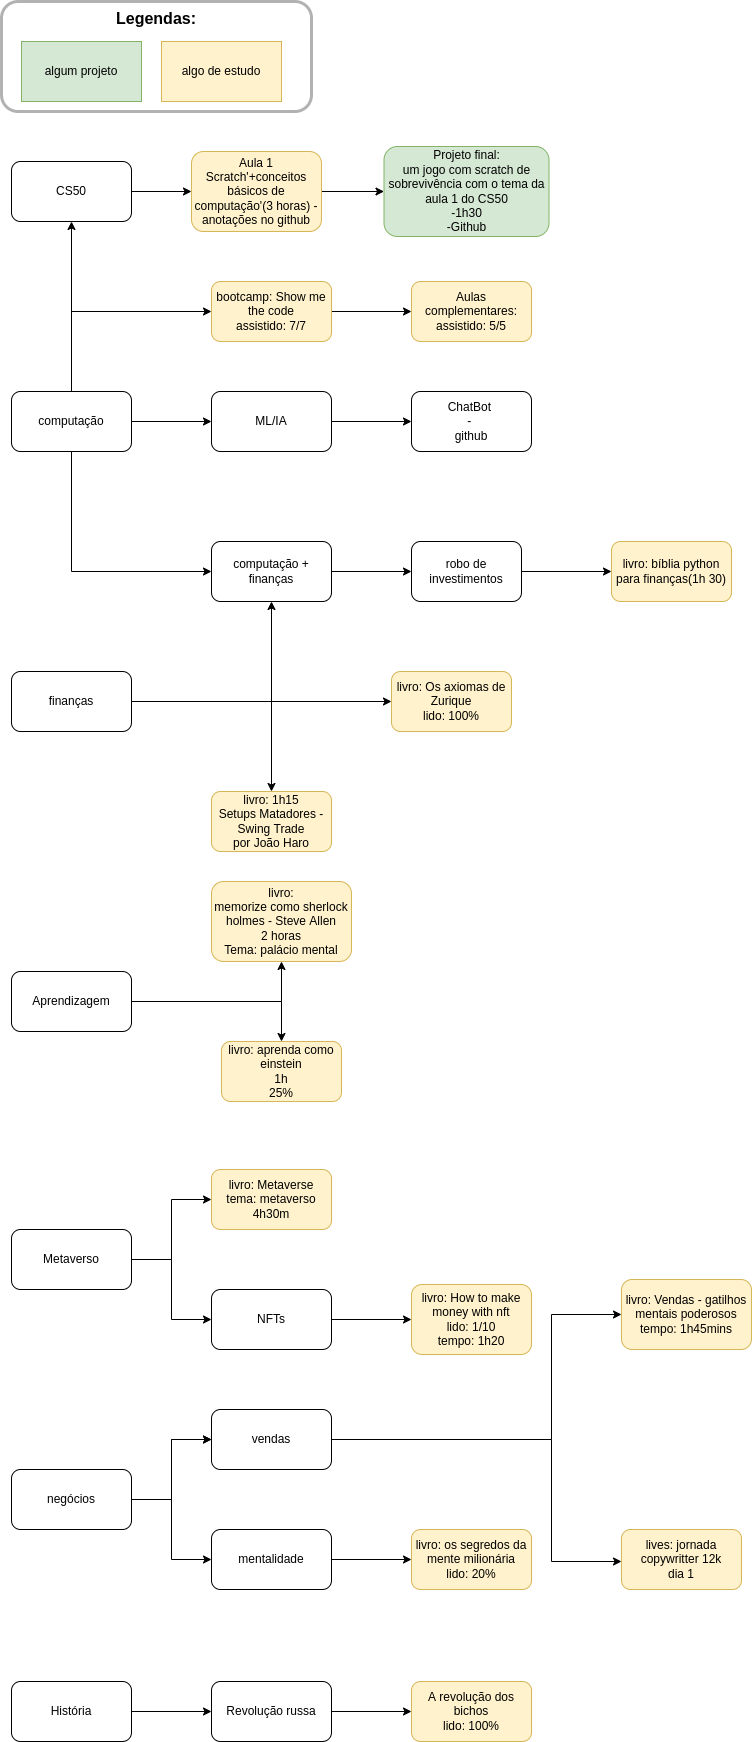

The diagram above was exported from draw.io. Its source (the exported page's mxGraphModel, read from the mxfile embedded in the PNG):
<mxGraphModel dx="1350" dy="878" grid="1" gridSize="10" guides="1" tooltips="1" connect="1" arrows="1" fold="1" page="1" pageScale="1" pageWidth="2500" pageHeight="1000" math="0" shadow="0">
  <root>
    <mxCell id="0" />
    <mxCell id="1" parent="0" />
    <mxCell id="HqooWimb8NqNPYKrkHc9-1" value="" style="edgeStyle=orthogonalEdgeStyle;rounded=0;orthogonalLoop=1;jettySize=auto;html=1;" parent="1" source="HqooWimb8NqNPYKrkHc9-2" target="HqooWimb8NqNPYKrkHc9-4" edge="1">
      <mxGeometry relative="1" as="geometry" />
    </mxCell>
    <mxCell id="78G1tEgX5QgwSWwoqBa3-2" value="" style="edgeStyle=orthogonalEdgeStyle;rounded=0;orthogonalLoop=1;jettySize=auto;html=1;" parent="1" source="HqooWimb8NqNPYKrkHc9-2" target="78G1tEgX5QgwSWwoqBa3-1" edge="1">
      <mxGeometry relative="1" as="geometry" />
    </mxCell>
    <mxCell id="th-7uO43FKWBNzGRh4X7-2" value="" style="edgeStyle=orthogonalEdgeStyle;rounded=0;orthogonalLoop=1;jettySize=auto;html=1;" parent="1" source="HqooWimb8NqNPYKrkHc9-2" target="th-7uO43FKWBNzGRh4X7-1" edge="1">
      <mxGeometry relative="1" as="geometry">
        <Array as="points">
          <mxPoint x="80" y="490" />
        </Array>
      </mxGeometry>
    </mxCell>
    <mxCell id="HqooWimb8NqNPYKrkHc9-2" value="computação" style="rounded=1;whiteSpace=wrap;html=1;" parent="1" vertex="1">
      <mxGeometry x="20" y="570" width="120" height="60" as="geometry" />
    </mxCell>
    <mxCell id="HqooWimb8NqNPYKrkHc9-3" value="" style="edgeStyle=orthogonalEdgeStyle;rounded=0;orthogonalLoop=1;jettySize=auto;html=1;" parent="1" source="HqooWimb8NqNPYKrkHc9-4" target="HqooWimb8NqNPYKrkHc9-6" edge="1">
      <mxGeometry relative="1" as="geometry" />
    </mxCell>
    <mxCell id="HqooWimb8NqNPYKrkHc9-4" value="CS50" style="whiteSpace=wrap;html=1;rounded=1;" parent="1" vertex="1">
      <mxGeometry x="20" y="340" width="120" height="60" as="geometry" />
    </mxCell>
    <mxCell id="HqooWimb8NqNPYKrkHc9-19" value="" style="edgeStyle=orthogonalEdgeStyle;rounded=0;orthogonalLoop=1;jettySize=auto;html=1;" parent="1" source="HqooWimb8NqNPYKrkHc9-6" target="HqooWimb8NqNPYKrkHc9-18" edge="1">
      <mxGeometry relative="1" as="geometry" />
    </mxCell>
    <mxCell id="HqooWimb8NqNPYKrkHc9-6" value="Aula 1&lt;br&gt;Scratch'+conceitos básicos de computação'(3 horas) - anotações no github" style="whiteSpace=wrap;html=1;rounded=1;fillColor=#fff2cc;strokeColor=#d6b656;" parent="1" vertex="1">
      <mxGeometry x="200" y="330" width="130" height="80" as="geometry" />
    </mxCell>
    <mxCell id="HqooWimb8NqNPYKrkHc9-8" value="" style="edgeStyle=orthogonalEdgeStyle;rounded=0;orthogonalLoop=1;jettySize=auto;html=1;" parent="1" source="HqooWimb8NqNPYKrkHc9-9" target="HqooWimb8NqNPYKrkHc9-11" edge="1">
      <mxGeometry relative="1" as="geometry" />
    </mxCell>
    <mxCell id="78G1tEgX5QgwSWwoqBa3-6" value="" style="edgeStyle=orthogonalEdgeStyle;rounded=0;orthogonalLoop=1;jettySize=auto;html=1;" parent="1" source="HqooWimb8NqNPYKrkHc9-9" target="78G1tEgX5QgwSWwoqBa3-5" edge="1">
      <mxGeometry relative="1" as="geometry" />
    </mxCell>
    <mxCell id="HqooWimb8NqNPYKrkHc9-9" value="finanças" style="rounded=1;whiteSpace=wrap;html=1;" parent="1" vertex="1">
      <mxGeometry x="20" y="850" width="120" height="60" as="geometry" />
    </mxCell>
    <mxCell id="HqooWimb8NqNPYKrkHc9-10" value="" style="edgeStyle=orthogonalEdgeStyle;rounded=0;orthogonalLoop=1;jettySize=auto;html=1;" parent="1" source="HqooWimb8NqNPYKrkHc9-11" target="HqooWimb8NqNPYKrkHc9-14" edge="1">
      <mxGeometry relative="1" as="geometry" />
    </mxCell>
    <mxCell id="HqooWimb8NqNPYKrkHc9-11" value="computação + finanças" style="rounded=1;whiteSpace=wrap;html=1;" parent="1" vertex="1">
      <mxGeometry x="220" y="720" width="120" height="60" as="geometry" />
    </mxCell>
    <mxCell id="HqooWimb8NqNPYKrkHc9-12" value="" style="endArrow=classic;html=1;rounded=0;entryX=0;entryY=0.5;entryDx=0;entryDy=0;exitX=0.5;exitY=1;exitDx=0;exitDy=0;" parent="1" source="HqooWimb8NqNPYKrkHc9-2" target="HqooWimb8NqNPYKrkHc9-11" edge="1">
      <mxGeometry width="50" height="50" relative="1" as="geometry">
        <mxPoint x="380" y="790" as="sourcePoint" />
        <mxPoint x="430" y="740" as="targetPoint" />
        <Array as="points">
          <mxPoint x="80" y="750" />
        </Array>
      </mxGeometry>
    </mxCell>
    <mxCell id="HqooWimb8NqNPYKrkHc9-13" value="" style="edgeStyle=orthogonalEdgeStyle;rounded=0;orthogonalLoop=1;jettySize=auto;html=1;" parent="1" source="HqooWimb8NqNPYKrkHc9-14" target="HqooWimb8NqNPYKrkHc9-15" edge="1">
      <mxGeometry relative="1" as="geometry" />
    </mxCell>
    <mxCell id="HqooWimb8NqNPYKrkHc9-14" value="robo de investimentos" style="rounded=1;whiteSpace=wrap;html=1;" parent="1" vertex="1">
      <mxGeometry x="420" y="720" width="110" height="60" as="geometry" />
    </mxCell>
    <mxCell id="HqooWimb8NqNPYKrkHc9-15" value="livro: bíblia python para finanças(1h 30)" style="rounded=1;whiteSpace=wrap;html=1;fillColor=#fff2cc;strokeColor=#d6b656;" parent="1" vertex="1">
      <mxGeometry x="620" y="720" width="120" height="60" as="geometry" />
    </mxCell>
    <mxCell id="HqooWimb8NqNPYKrkHc9-16" value="algum projeto" style="rounded=0;whiteSpace=wrap;html=1;fillColor=#d5e8d4;strokeColor=#82b366;" parent="1" vertex="1">
      <mxGeometry x="30" y="220" width="120" height="60" as="geometry" />
    </mxCell>
    <mxCell id="HqooWimb8NqNPYKrkHc9-17" value="algo de estudo" style="rounded=0;whiteSpace=wrap;html=1;fillColor=#fff2cc;strokeColor=#d6b656;" parent="1" vertex="1">
      <mxGeometry x="170" y="220" width="120" height="60" as="geometry" />
    </mxCell>
    <mxCell id="HqooWimb8NqNPYKrkHc9-18" value="&lt;span&gt;Projeto final:&lt;/span&gt;&lt;br&gt;&lt;span&gt;um jogo com scratch de sobrevivência com o tema da aula 1 do CS50&lt;/span&gt;&lt;br&gt;&lt;span&gt;-1h30&lt;/span&gt;&lt;br&gt;&lt;span&gt;-Github&lt;/span&gt;" style="whiteSpace=wrap;html=1;fillColor=#d5e8d4;strokeColor=#82b366;rounded=1;" parent="1" vertex="1">
      <mxGeometry x="392.5" y="325" width="165" height="90" as="geometry" />
    </mxCell>
    <mxCell id="HqooWimb8NqNPYKrkHc9-20" value="&lt;font style=&quot;font-size: 16px&quot;&gt;&lt;b&gt;&lt;font style=&quot;font-size: 16px&quot;&gt;Legendas:&lt;br&gt;&lt;/font&gt;&lt;br&gt;&lt;br&gt;&lt;br&gt;&lt;/b&gt;&lt;br&gt;&lt;/font&gt;" style="rounded=1;opacity=30;shadow=0;glass=0;sketch=0;fillColor=none;strokeColor=#000000;strokeWidth=3;html=1;whiteSpace=wrap;" parent="1" vertex="1">
      <mxGeometry x="10" y="180" width="310" height="110" as="geometry" />
    </mxCell>
    <mxCell id="7HRRvFqfDj7pb3AEnHog-3" value="" style="edgeStyle=orthogonalEdgeStyle;rounded=0;orthogonalLoop=1;jettySize=auto;html=1;" parent="1" source="7HRRvFqfDj7pb3AEnHog-1" target="7HRRvFqfDj7pb3AEnHog-2" edge="1">
      <mxGeometry relative="1" as="geometry" />
    </mxCell>
    <mxCell id="oIZ69_ZTi7P20APm46cc-8" value="" style="edgeStyle=orthogonalEdgeStyle;rounded=0;orthogonalLoop=1;jettySize=auto;html=1;" parent="1" source="7HRRvFqfDj7pb3AEnHog-1" target="oIZ69_ZTi7P20APm46cc-7" edge="1">
      <mxGeometry relative="1" as="geometry" />
    </mxCell>
    <mxCell id="7HRRvFqfDj7pb3AEnHog-1" value="Aprendizagem" style="rounded=1;whiteSpace=wrap;html=1;" parent="1" vertex="1">
      <mxGeometry x="20" y="1150" width="120" height="60" as="geometry" />
    </mxCell>
    <mxCell id="7HRRvFqfDj7pb3AEnHog-2" value="livro:&lt;br&gt;memorize como sherlock holmes - Steve Allen&lt;br&gt;2 horas&lt;br&gt;Tema: palácio mental" style="whiteSpace=wrap;html=1;rounded=1;fillColor=#fff2cc;strokeColor=#d6b656;" parent="1" vertex="1">
      <mxGeometry x="220" y="1060" width="140" height="80" as="geometry" />
    </mxCell>
    <mxCell id="78G1tEgX5QgwSWwoqBa3-4" value="" style="edgeStyle=orthogonalEdgeStyle;rounded=0;orthogonalLoop=1;jettySize=auto;html=1;" parent="1" source="78G1tEgX5QgwSWwoqBa3-1" target="78G1tEgX5QgwSWwoqBa3-3" edge="1">
      <mxGeometry relative="1" as="geometry" />
    </mxCell>
    <mxCell id="78G1tEgX5QgwSWwoqBa3-1" value="ML/IA" style="whiteSpace=wrap;html=1;rounded=1;" parent="1" vertex="1">
      <mxGeometry x="220" y="570" width="120" height="60" as="geometry" />
    </mxCell>
    <mxCell id="78G1tEgX5QgwSWwoqBa3-3" value="ChatBot &lt;br&gt;- &lt;br&gt;github" style="whiteSpace=wrap;html=1;rounded=1;" parent="1" vertex="1">
      <mxGeometry x="420" y="570" width="120" height="60" as="geometry" />
    </mxCell>
    <mxCell id="78G1tEgX5QgwSWwoqBa3-5" value="livro: 1h15&lt;br&gt;Setups Matadores - Swing Trade&lt;br&gt;por João Haro" style="whiteSpace=wrap;html=1;rounded=1;fillColor=#fff2cc;strokeColor=#d6b656;" parent="1" vertex="1">
      <mxGeometry x="220" y="970" width="120" height="60" as="geometry" />
    </mxCell>
    <mxCell id="78G1tEgX5QgwSWwoqBa3-9" value="" style="edgeStyle=orthogonalEdgeStyle;rounded=0;orthogonalLoop=1;jettySize=auto;html=1;" parent="1" source="78G1tEgX5QgwSWwoqBa3-7" target="78G1tEgX5QgwSWwoqBa3-8" edge="1">
      <mxGeometry relative="1" as="geometry" />
    </mxCell>
    <mxCell id="78G1tEgX5QgwSWwoqBa3-7" value="Metaverso" style="rounded=1;whiteSpace=wrap;html=1;" parent="1" vertex="1">
      <mxGeometry x="20" y="1408" width="120" height="60" as="geometry" />
    </mxCell>
    <mxCell id="78G1tEgX5QgwSWwoqBa3-8" value="livro: Metaverse&lt;br&gt;tema: metaverso&lt;br&gt;4h30m" style="whiteSpace=wrap;html=1;rounded=1;fillColor=#fff2cc;strokeColor=#d6b656;" parent="1" vertex="1">
      <mxGeometry x="220" y="1348" width="120" height="60" as="geometry" />
    </mxCell>
    <mxCell id="-Lu8VP_Wb9shxh-caJVO-3" value="" style="edgeStyle=orthogonalEdgeStyle;rounded=0;orthogonalLoop=1;jettySize=auto;html=1;" parent="1" source="-Lu8VP_Wb9shxh-caJVO-1" target="-Lu8VP_Wb9shxh-caJVO-2" edge="1">
      <mxGeometry relative="1" as="geometry" />
    </mxCell>
    <mxCell id="DBwzxsC-fnQSIMs8K__Q-1" value="" style="edgeStyle=orthogonalEdgeStyle;rounded=0;orthogonalLoop=1;jettySize=auto;html=1;" parent="1" source="-Lu8VP_Wb9shxh-caJVO-1" target="-Lu8VP_Wb9shxh-caJVO-2" edge="1">
      <mxGeometry relative="1" as="geometry" />
    </mxCell>
    <mxCell id="-Lu8VP_Wb9shxh-caJVO-1" value="negócios" style="rounded=1;whiteSpace=wrap;html=1;" parent="1" vertex="1">
      <mxGeometry x="20" y="1648" width="120" height="60" as="geometry" />
    </mxCell>
    <mxCell id="-Lu8VP_Wb9shxh-caJVO-5" value="" style="edgeStyle=orthogonalEdgeStyle;rounded=0;orthogonalLoop=1;jettySize=auto;html=1;" parent="1" source="-Lu8VP_Wb9shxh-caJVO-2" target="-Lu8VP_Wb9shxh-caJVO-4" edge="1">
      <mxGeometry relative="1" as="geometry">
        <Array as="points">
          <mxPoint x="560" y="1618" />
          <mxPoint x="560" y="1493" />
        </Array>
      </mxGeometry>
    </mxCell>
    <mxCell id="-Lu8VP_Wb9shxh-caJVO-2" value="vendas" style="whiteSpace=wrap;html=1;rounded=1;" parent="1" vertex="1">
      <mxGeometry x="220" y="1588" width="120" height="60" as="geometry" />
    </mxCell>
    <mxCell id="-Lu8VP_Wb9shxh-caJVO-4" value="livro: Vendas - gatilhos mentais poderosos&lt;br&gt;tempo: 1h45mins" style="whiteSpace=wrap;html=1;rounded=1;fillColor=#fff2cc;strokeColor=#d6b656;" parent="1" vertex="1">
      <mxGeometry x="630" y="1458" width="130" height="70" as="geometry" />
    </mxCell>
    <mxCell id="oIZ69_ZTi7P20APm46cc-4" value="" style="edgeStyle=orthogonalEdgeStyle;rounded=0;orthogonalLoop=1;jettySize=auto;html=1;" parent="1" source="oIZ69_ZTi7P20APm46cc-1" target="oIZ69_ZTi7P20APm46cc-3" edge="1">
      <mxGeometry relative="1" as="geometry" />
    </mxCell>
    <mxCell id="oIZ69_ZTi7P20APm46cc-1" value="NFTs" style="rounded=1;whiteSpace=wrap;html=1;" parent="1" vertex="1">
      <mxGeometry x="220" y="1468" width="120" height="60" as="geometry" />
    </mxCell>
    <mxCell id="oIZ69_ZTi7P20APm46cc-2" value="" style="endArrow=classic;html=1;rounded=0;exitX=1;exitY=0.5;exitDx=0;exitDy=0;entryX=0;entryY=0.5;entryDx=0;entryDy=0;" parent="1" source="78G1tEgX5QgwSWwoqBa3-7" target="oIZ69_ZTi7P20APm46cc-1" edge="1">
      <mxGeometry width="50" height="50" relative="1" as="geometry">
        <mxPoint x="280" y="1258" as="sourcePoint" />
        <mxPoint x="330" y="1208" as="targetPoint" />
        <Array as="points">
          <mxPoint x="180" y="1438" />
          <mxPoint x="180" y="1498" />
        </Array>
      </mxGeometry>
    </mxCell>
    <mxCell id="oIZ69_ZTi7P20APm46cc-3" value="livro: How to make money with nft&lt;br&gt;lido: 1/10&lt;br&gt;tempo: 1h20" style="rounded=1;whiteSpace=wrap;html=1;fillColor=#fff2cc;strokeColor=#d6b656;" parent="1" vertex="1">
      <mxGeometry x="420" y="1463" width="120" height="70" as="geometry" />
    </mxCell>
    <mxCell id="oIZ69_ZTi7P20APm46cc-7" value="livro: aprenda como einstein&lt;br&gt;1h&lt;br&gt;25%" style="whiteSpace=wrap;html=1;rounded=1;fillColor=#fff2cc;strokeColor=#d6b656;" parent="1" vertex="1">
      <mxGeometry x="230" y="1220" width="120" height="60" as="geometry" />
    </mxCell>
    <mxCell id="n6WBt4vFfVzLE_xZDwsq-1" value="" style="endArrow=classic;html=1;rounded=0;exitX=1;exitY=0.5;exitDx=0;exitDy=0;" parent="1" source="HqooWimb8NqNPYKrkHc9-9" edge="1">
      <mxGeometry width="50" height="50" relative="1" as="geometry">
        <mxPoint x="660" y="900" as="sourcePoint" />
        <mxPoint x="400" y="880" as="targetPoint" />
        <Array as="points">
          <mxPoint x="280" y="880" />
        </Array>
      </mxGeometry>
    </mxCell>
    <mxCell id="n6WBt4vFfVzLE_xZDwsq-2" value="livro: Os axiomas de Zurique&lt;br&gt;lido: 100%" style="rounded=1;whiteSpace=wrap;html=1;fillColor=#fff2cc;strokeColor=#d6b656;" parent="1" vertex="1">
      <mxGeometry x="400" y="850" width="120" height="60" as="geometry" />
    </mxCell>
    <mxCell id="DBwzxsC-fnQSIMs8K__Q-5" value="" style="edgeStyle=orthogonalEdgeStyle;rounded=0;orthogonalLoop=1;jettySize=auto;html=1;" parent="1" source="DBwzxsC-fnQSIMs8K__Q-2" target="DBwzxsC-fnQSIMs8K__Q-4" edge="1">
      <mxGeometry relative="1" as="geometry" />
    </mxCell>
    <mxCell id="DBwzxsC-fnQSIMs8K__Q-2" value="mentalidade" style="rounded=1;whiteSpace=wrap;html=1;" parent="1" vertex="1">
      <mxGeometry x="220" y="1708" width="120" height="60" as="geometry" />
    </mxCell>
    <mxCell id="DBwzxsC-fnQSIMs8K__Q-3" value="" style="endArrow=classic;html=1;rounded=0;exitX=1;exitY=0.5;exitDx=0;exitDy=0;entryX=0;entryY=0.5;entryDx=0;entryDy=0;" parent="1" source="-Lu8VP_Wb9shxh-caJVO-1" target="DBwzxsC-fnQSIMs8K__Q-2" edge="1">
      <mxGeometry width="50" height="50" relative="1" as="geometry">
        <mxPoint x="660" y="1690" as="sourcePoint" />
        <mxPoint x="170" y="1710" as="targetPoint" />
        <Array as="points">
          <mxPoint x="180" y="1678" />
          <mxPoint x="180" y="1738" />
        </Array>
      </mxGeometry>
    </mxCell>
    <mxCell id="DBwzxsC-fnQSIMs8K__Q-4" value="livro: os segredos da mente milionária&lt;br&gt;lido: 20%" style="whiteSpace=wrap;html=1;rounded=1;fillColor=#fff2cc;strokeColor=#d6b656;" parent="1" vertex="1">
      <mxGeometry x="420" y="1708" width="120" height="60" as="geometry" />
    </mxCell>
    <mxCell id="6Qi4Ou1KrIt7y5DrtKKQ-3" value="" style="edgeStyle=orthogonalEdgeStyle;rounded=0;orthogonalLoop=1;jettySize=auto;html=1;" parent="1" source="6Qi4Ou1KrIt7y5DrtKKQ-1" target="6Qi4Ou1KrIt7y5DrtKKQ-2" edge="1">
      <mxGeometry relative="1" as="geometry" />
    </mxCell>
    <mxCell id="6Qi4Ou1KrIt7y5DrtKKQ-1" value="História" style="rounded=1;whiteSpace=wrap;html=1;" parent="1" vertex="1">
      <mxGeometry x="20" y="1860" width="120" height="60" as="geometry" />
    </mxCell>
    <mxCell id="6Qi4Ou1KrIt7y5DrtKKQ-5" value="" style="edgeStyle=orthogonalEdgeStyle;rounded=0;orthogonalLoop=1;jettySize=auto;html=1;" parent="1" source="6Qi4Ou1KrIt7y5DrtKKQ-2" target="6Qi4Ou1KrIt7y5DrtKKQ-4" edge="1">
      <mxGeometry relative="1" as="geometry" />
    </mxCell>
    <mxCell id="6Qi4Ou1KrIt7y5DrtKKQ-2" value="Revolução russa" style="whiteSpace=wrap;html=1;rounded=1;" parent="1" vertex="1">
      <mxGeometry x="220" y="1860" width="120" height="60" as="geometry" />
    </mxCell>
    <mxCell id="6Qi4Ou1KrIt7y5DrtKKQ-4" value="A revolução dos bichos&lt;br&gt;lido: 100%" style="whiteSpace=wrap;html=1;rounded=1;fillColor=#fff2cc;strokeColor=#d6b656;" parent="1" vertex="1">
      <mxGeometry x="420" y="1860" width="120" height="60" as="geometry" />
    </mxCell>
    <mxCell id="5rGVWFzCaYOb8haS3eLF-2" value="" style="edgeStyle=orthogonalEdgeStyle;rounded=0;orthogonalLoop=1;jettySize=auto;html=1;" parent="1" source="th-7uO43FKWBNzGRh4X7-1" target="5rGVWFzCaYOb8haS3eLF-1" edge="1">
      <mxGeometry relative="1" as="geometry" />
    </mxCell>
    <mxCell id="th-7uO43FKWBNzGRh4X7-1" value="bootcamp: Show me the code&lt;br&gt;assistido: 7/7" style="whiteSpace=wrap;html=1;rounded=1;fillColor=#fff2cc;strokeColor=#d6b656;" parent="1" vertex="1">
      <mxGeometry x="220" y="460" width="120" height="60" as="geometry" />
    </mxCell>
    <mxCell id="5rGVWFzCaYOb8haS3eLF-1" value="Aulas complementares:&lt;br&gt;assistido: 5/5" style="whiteSpace=wrap;html=1;fillColor=#fff2cc;strokeColor=#d6b656;rounded=1;" parent="1" vertex="1">
      <mxGeometry x="420" y="460" width="120" height="60" as="geometry" />
    </mxCell>
    <mxCell id="XpnWG2T_DOnis75eE6a_-2" value="" style="edgeStyle=orthogonalEdgeStyle;rounded=0;orthogonalLoop=1;jettySize=auto;html=1;exitX=1;exitY=0.5;exitDx=0;exitDy=0;" edge="1" parent="1" source="-Lu8VP_Wb9shxh-caJVO-2">
      <mxGeometry relative="1" as="geometry">
        <mxPoint x="350" y="1628" as="sourcePoint" />
        <mxPoint x="630" y="1740" as="targetPoint" />
        <Array as="points">
          <mxPoint x="560" y="1618" />
          <mxPoint x="560" y="1740" />
          <mxPoint x="630" y="1740" />
        </Array>
      </mxGeometry>
    </mxCell>
    <mxCell id="XpnWG2T_DOnis75eE6a_-3" value="lives: jornada copywritter 12k&lt;br&gt;dia 1" style="rounded=1;whiteSpace=wrap;html=1;fillColor=#fff2cc;strokeColor=#d6b656;" vertex="1" parent="1">
      <mxGeometry x="630" y="1708" width="120" height="60" as="geometry" />
    </mxCell>
  </root>
</mxGraphModel>